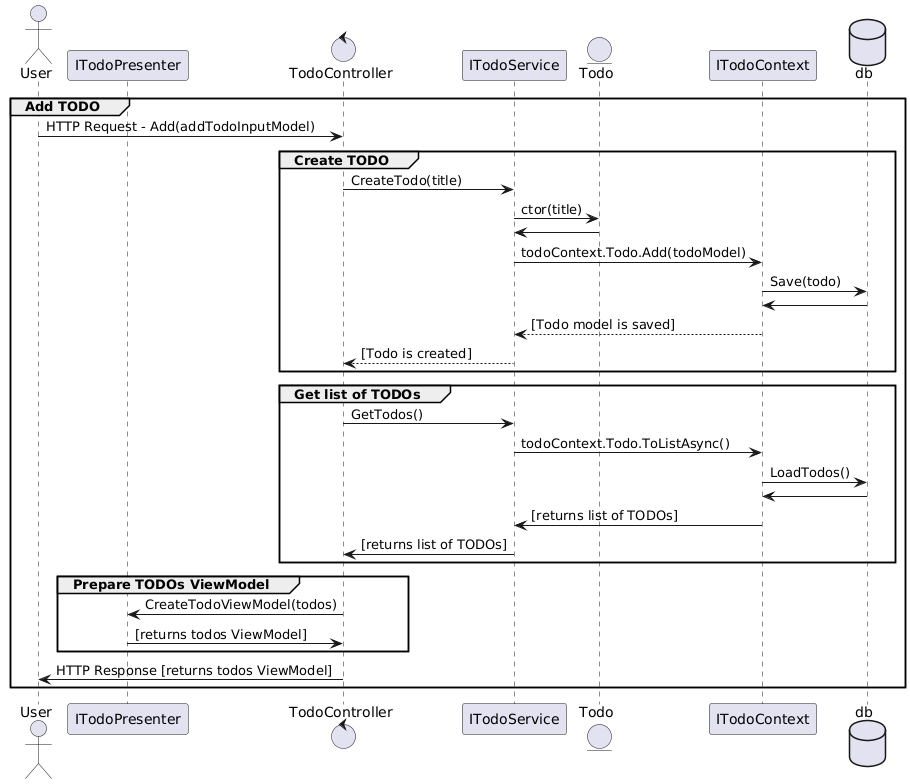

The diagram above was rendered by PlantUML. Its source (embedded in the PNG):
@startuml
actor User
participant ITodoPresenter
control TodoController
participant ITodoService
entity Todo
participant ITodoContext
database db

group Add TODO
  User -> TodoController : HTTP Request - Add(addTodoInputModel)
  group Create TODO
  TodoController -> ITodoService: CreateTodo(title)
  ITodoService -> Todo: ctor(title)
  ITodoService <- Todo
  ITodoService -> ITodoContext: todoContext.Todo.Add(todoModel)
  ITodoContext -> db: Save(todo)
  ITodoContext <- db
  ITodoService <-- ITodoContext: [Todo model is saved]
  TodoController <-- ITodoService: [Todo is created]
  end
  
  group Get list of TODOs
  TodoController -> ITodoService: GetTodos()
  ITodoService -> ITodoContext: todoContext.Todo.ToListAsync()
  ITodoContext -> db: LoadTodos()
  ITodoContext <- db
  ITodoService <- ITodoContext: [returns list of TODOs]
  TodoController <- ITodoService: [returns list of TODOs]
  end

  group Prepare TODOs ViewModel
  TodoController -> ITodoPresenter: CreateTodoViewModel(todos)
  TodoController <- ITodoPresenter: [returns todos ViewModel]
  end

  User <- TodoController: HTTP Response [returns todos ViewModel] 
  
end
@enduml